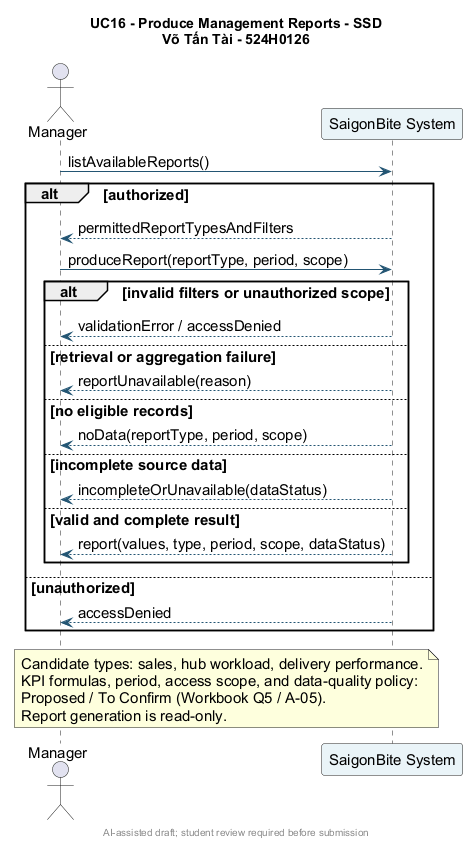

The diagram above was rendered by PlantUML. Its source (embedded in the PNG):
@startuml
skinparam backgroundColor #FFFFFF
skinparam defaultFontName Arial
skinparam defaultFontSize 15
skinparam shadowing false
skinparam ArrowColor #235573
skinparam sequenceParticipantBackgroundColor #EAF4F8
title UC16 - Produce Management Reports - SSD\nVõ Tấn Tài - 524H0126
actor Manager
participant "SaigonBite System" as System

Manager -> System: listAvailableReports()
alt authorized
  System --> Manager: permittedReportTypesAndFilters
  Manager -> System: produceReport(reportType, period, scope)
  alt invalid filters or unauthorized scope
    System --> Manager: validationError / accessDenied
  else retrieval or aggregation failure
    System --> Manager: reportUnavailable(reason)
  else no eligible records
    System --> Manager: noData(reportType, period, scope)
  else incomplete source data
    System --> Manager: incompleteOrUnavailable(dataStatus)
  else valid and complete result
    System --> Manager: report(values, type, period, scope, dataStatus)
  end
else unauthorized
  System --> Manager: accessDenied
end

note over Manager,System
  Candidate types: sales, hub workload, delivery performance.
  KPI formulas, period, access scope, and data-quality policy:
  Proposed / To Confirm (Workbook Q5 / A-05).
  Report generation is read-only.
end note
footer AI-assisted draft; student review required before submission
@enduml